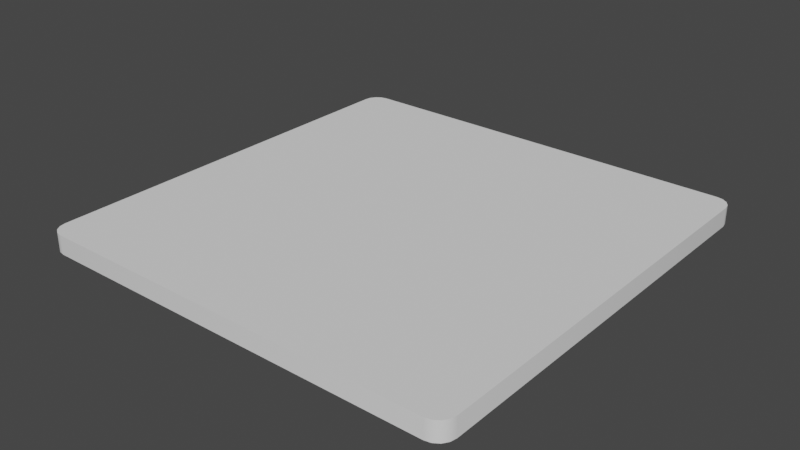 # Source: grassland.blend  (saved by Blender 3.0.21; exported with 4.5.12 LTS)
import bpy
from mathutils import Matrix  # noqa: F401  (used for matrix-valued properties, if any)

bpy.ops.wm.read_factory_settings(use_empty=True)
scene = bpy.context.scene
scene.name = 'Scene'

# ---- collections
col_collection = bpy.data.collections.new('Collection'); scene.collection.children.link(col_collection)

# ---- node groups
ng_auto_smooth = bpy.data.node_groups.new('Auto Smooth', 'GeometryNodeTree')
_s = ng_auto_smooth.interface.new_socket(name='Geometry', in_out='OUTPUT', socket_type='NodeSocketGeometry')
_s = ng_auto_smooth.interface.new_socket(name='Geometry', in_out='INPUT', socket_type='NodeSocketGeometry')
_s = ng_auto_smooth.interface.new_socket(name='Angle', in_out='INPUT', socket_type='NodeSocketFloat')
_s.subtype = 'ANGLE'
_s.min_value = 0.0
_s.max_value = 3.142
ng_auto_smooth.is_modifier = True
_N = ng_auto_smooth.nodes; _L = ng_auto_smooth.links
n0 = _N.new('NodeGroupOutput'); n0.name = 'Group Output'; n0.location = (480, -100)
n1 = _N.new('NodeGroupInput'); n1.name = 'Group Input'; n1.location = (-420, -300)
n2 = _N.new('NodeGroupInput'); n2.name = 'Group Input.001'; n2.location = (-60, -100)
n3 = _N.new('GeometryNodeSetShadeSmooth'); n3.name = 'Set Shade Smooth'; n3.location = (120, -100)
n3.domain = 'EDGE'
n4 = _N.new('GeometryNodeSetShadeSmooth'); n4.name = 'Set Shade Smooth.001'; n4.location = (300, -100)
n5 = _N.new('GeometryNodeInputMeshEdgeAngle'); n5.name = 'Edge Angle'; n5.location = (-420, -220)
n6 = _N.new('GeometryNodeInputEdgeSmooth'); n6.name = 'Is Edge Smooth'; n6.location = (-60, -160)
n7 = _N.new('GeometryNodeInputShadeSmooth'); n7.name = 'Is Face Smooth'; n7.location = (-240, -340)
n8 = _N.new('FunctionNodeBooleanMath'); n8.name = 'Boolean Math'; n8.location = (-60, -220)
n9 = _N.new('FunctionNodeCompare'); n9.name = 'Compare'; n9.location = (-240, -180)
n9.operation = 'LESS_EQUAL'
_L.new(n5.outputs[0], n9.inputs[0])
_L.new(n4.outputs[0], n0.inputs[0])
_L.new(n1.outputs[1], n9.inputs[1])
_L.new(n9.outputs[0], n8.inputs[0])
_L.new(n7.outputs[0], n8.inputs[1])
_L.new(n2.outputs[0], n3.inputs[0])
_L.new(n6.outputs[0], n3.inputs[1])
_L.new(n3.outputs[0], n4.inputs[0])
_L.new(n8.outputs[0], n3.inputs[2])
n0.is_active_output = True

# ---- world
world_world = bpy.data.worlds.new('World'); scene.world = world_world
world_world.use_nodes = True; world_world.node_tree.nodes.clear()
_N = world_world.node_tree.nodes; _L = world_world.node_tree.links
n0 = _N.new('ShaderNodeOutputWorld'); n0.name = 'World Output'; n0.location = (300, 300)
n1 = _N.new('ShaderNodeBackground'); n1.name = 'Background'; n1.location = (10, 300)
n1.inputs[0].default_value = (0.05088, 0.05088, 0.05088, 1.0)
_L.new(n1.outputs[0], n0.inputs[0])
n0.is_active_output = True
world_world.color = (0.05088, 0.05088, 0.05088)
world_world.use_sun_shadow = False
world_world.sun_shadow_jitter_overblur = 0.0

# ---- meshes
me_cube_001 = bpy.data.meshes.new('Cube.001')
me_cube_001.from_pydata([(-0.4345, -0.4696, 5.336e-06), (-0.4696, -0.4345, 5.336e-06), (-0.4479, -0.4669, 5.336e-06), (-0.4593, -0.4593, 5.336e-06), (-0.4669, -0.4479, 5.336e-06), (-0.4696, -0.4345, 0.04116), (-0.4345, -0.4696, 0.04116), (-0.4669, -0.4479, 0.04116), (-0.4593, -0.4593, 0.04116), (-0.4479, -0.4669, 0.04116), (-0.4696, 0.4345, 5.336e-06), (-0.4345, 0.4696, 5.336e-06), (-0.4669, 0.4479, 5.336e-06), (-0.4593, 0.4593, 5.336e-06), (-0.4479, 0.4669, 5.336e-06), (-0.4345, 0.4696, 0.04116), (-0.4696, 0.4345, 0.04116), (-0.4479, 0.4669, 0.04116), (-0.4593, 0.4593, 0.04116), (-0.4669, 0.4479, 0.04116), (0.4696, -0.4345, 5.336e-06), (0.4345, -0.4696, 5.336e-06), (0.4669, -0.4479, 5.336e-06), (0.4593, -0.4593, 5.336e-06), (0.4479, -0.4669, 5.336e-06), (0.4345, -0.4696, 0.04116), (0.4696, -0.4345, 0.04116), (0.4479, -0.4669, 0.04116), (0.4593, -0.4593, 0.04116), (0.4669, -0.4479, 0.04116), (0.4345, 0.4696, 5.336e-06), (0.4696, 0.4345, 5.336e-06), (0.4479, 0.4669, 5.336e-06), (0.4593, 0.4593, 5.336e-06), (0.4669, 0.4479, 5.336e-06), (0.4696, 0.4345, 0.04116), (0.4345, 0.4696, 0.04116), (0.4669, 0.4479, 0.04116), (0.4593, 0.4593, 0.04116), (0.4479, 0.4669, 0.04116)], [], [(21, 25, 6, 0), (31, 35, 26, 20), (35, 37, 38, 39, 36, 15, 17, 18, 19, 16, 5, 7, 8, 9, 6, 25, 27, 28, 29, 26), (1, 5, 16, 10), (11, 15, 36, 30), (0, 6, 9, 2), (2, 9, 8, 3), (3, 8, 7, 4), (4, 7, 5, 1), (15, 11, 14, 17), (17, 14, 13, 18), (18, 13, 12, 19), (19, 12, 10, 16), (35, 31, 34, 37), (37, 34, 33, 38), (38, 33, 32, 39), (39, 32, 30, 36), (25, 21, 24, 27), (27, 24, 23, 28), (28, 23, 22, 29), (29, 22, 20, 26), (10, 12, 13, 14, 11, 30, 32, 33, 34, 31, 20, 22, 23, 24, 21, 0, 2, 3, 4, 1)])
me_cube_001.polygons.foreach_set('use_smooth', [True] * 22)
_uv = me_cube_001.uv_layers.new(name='UVMap')
_uv.uv.foreach_set('vector', [0.2655, 0.9999, 0.2543, 0.9999, 0.2543, 0.7648, 0.2655, 0.7648, 0.2655, 0.25, 0.2543, 0.25, 0.2543, 0.01491, 0.2655, 0.01491, 0.9648, 0.002043, 0.9791, 0.004892, 0.9913, 0.01301, 0.9994, 0.02515, 1.002, 0.03948, 1.002, 0.9648, 0.9994, 0.9791, 0.9913, 0.9913, 0.9791, 0.9994, 0.9648, 1.002, 0.03948, 1.002, 0.02515, 0.9994, 0.01301, 0.9913, 0.004893, 0.9791, 0.002043, 0.9648, 0.002042, 0.03948, 0.004892, 0.02516, 0.01301, 0.01301, 0.02516, 0.004892, 0.03948, 0.002042, 0.2655, 0.7499, 0.2543, 0.7499, 0.2543, 0.5148, 0.2655, 0.5148, 0.2655, 0.5, 0.2543, 0.5, 0.2543, 0.2649, 0.2655, 0.2649, 0.2655, 0.7648, 0.2543, 0.7648, 0.2543, 0.7611, 0.2655, 0.7611, 0.2655, 0.7611, 0.2543, 0.7611, 0.2543, 0.7574, 0.2655, 0.7574, 0.2655, 0.7574, 0.2543, 0.7574, 0.2543, 0.7537, 0.2655, 0.7537, 0.2655, 0.7537, 0.2543, 0.7537, 0.2543, 0.7499, 0.2655, 0.7499, 0.2543, 0.5, 0.2655, 0.5, 0.2655, 0.5037, 0.2543, 0.5037, 0.2543, 0.5037, 0.2655, 0.5037, 0.2655, 0.5074, 0.2543, 0.5074, 0.2543, 0.5074, 0.2655, 0.5074, 0.2655, 0.5111, 0.2543, 0.5111, 0.2543, 0.5111, 0.2655, 0.5111, 0.2655, 0.5148, 0.2543, 0.5148, 0.2543, 0.25, 0.2655, 0.25, 0.2655, 0.2537, 0.2543, 0.2537, 0.2543, 0.2537, 0.2655, 0.2537, 0.2655, 0.2574, 0.2543, 0.2574, 0.2543, 0.2574, 0.2655, 0.2574, 0.2655, 0.2611, 0.2543, 0.2611, 0.2543, 0.2611, 0.2655, 0.2611, 0.2655, 0.2649, 0.2543, 0.2649, 0.2543, 6.138e-05, 0.2655, 6.145e-05, 0.2655, 0.003773, 0.2543, 0.003773, 0.2543, 0.003773, 0.2655, 0.003773, 0.2655, 0.007485, 0.2543, 0.007485, 0.2543, 0.007485, 0.2655, 0.007485, 0.2655, 0.0112, 0.2543, 0.0112, 0.2543, 0.0112, 0.2655, 0.0112, 0.2655, 0.01491, 0.2543, 0.01491, 0.00233, 0.03909, 0.005178, 0.02477, 0.01329, 0.01264, 0.02543, 0.004524, 0.03975, 0.001676, 0.9645, 0.001676, 0.9788, 0.004524, 0.991, 0.01264, 0.9991, 0.02478, 1.002, 0.0391, 1.002, 0.9639, 0.9991, 0.9782, 0.991, 0.9903, 0.9788, 0.9984, 0.9645, 1.001, 0.03975, 1.001, 0.02543, 0.9984, 0.01329, 0.9903, 0.005178, 0.9782, 0.002329, 0.9639])
me_cube_001.use_remesh_fix_poles = True
me_cube_001.use_remesh_preserve_attributes = False
me_cube_001.update()

# ---- objects
ob_cube = bpy.data.objects.new('Cube', me_cube_001)

# ---- transforms, parenting, visibility, modifiers, constraints
ob_cube.location = (0.0, 0.0, 0.0)
_m = ob_cube.modifiers.new('Auto Smooth', 'NODES')
_m.node_group = ng_auto_smooth
_gi = [s.identifier for s in ng_auto_smooth.interface.items_tree if s.item_type == 'SOCKET' and s.in_out == 'INPUT']
_m[_gi[1]] = 0.5236  # Angle

# ---- collection membership
col_collection.objects.link(ob_cube)

# ---- scene / render settings (as saved in the file)
scene.frame_start = 1; scene.frame_end = 250; scene.frame_set(1)
scene.render.engine = 'BLENDER_EEVEE_NEXT'
scene.cycles.use_denoising = False
scene.cycles.samples = 128
scene.cycles.sampling_pattern = 'TABULATED_SOBOL'
scene.cycles.use_adaptive_sampling = False
scene.cycles.use_light_tree = False
scene.view_settings.view_transform = 'Filmic'
bpy.context.view_layer.update()

# ---- added for rendering (the .blend has no active camera and no usable light): camera, sun
cam_auto = bpy.data.cameras.new('AutoCamera')
cam_auto.lens = 50.0
cam_auto.sensor_width = 36.0
cam_auto.clip_end = 1000.0
ob_auto_camera = bpy.data.objects.new('AutoCamera', cam_auto)
scene.collection.objects.link(ob_auto_camera)
ob_auto_camera.location = (1.22956, -1.47547, 1.00423)
ob_auto_camera.rotation_euler = (1.09748, -7.21219e-08, 0.694738)
scene.camera = ob_auto_camera
light_auto_sun = bpy.data.lights.new('AutoSun', 'SUN')
light_auto_sun.energy = 3.0
light_auto_sun.angle = 0.0523599
ob_auto_sun = bpy.data.objects.new('AutoSun', light_auto_sun)
scene.collection.objects.link(ob_auto_sun)
ob_auto_sun.rotation_euler = (0.872665, 0.174533, 0.523599)
bpy.context.view_layer.update()
